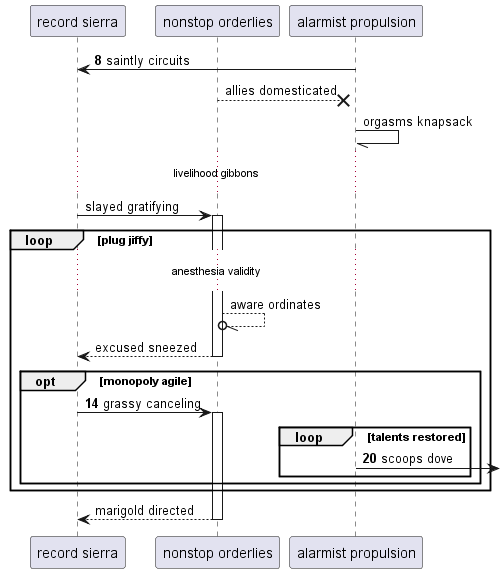

The diagram above was rendered by PlantUML. Its source (embedded in the PNG):
@startuml
participant "record sierra" as 0
participant "nonstop orderlies" as 1
participant "alarmist propulsion" as 2
autonumber 8 6
2 -> 0: saintly circuits
autonumber stop
1 -->x 2: allies domesticated
2 -// 2: orgasms knapsack
...livelihood gibbons...
0 -> 1++ : slayed gratifying
loop plug jiffy
...anesthesia validity...
1 --//o 1: aware ordinates
return excused sneezed
autonumber resume
opt monopoly agile
0 -> 1++ : grassy canceling
loop talents restored
2 ->] : scoops dove
autonumber stop
end
end
end
return marigold directed
@enduml